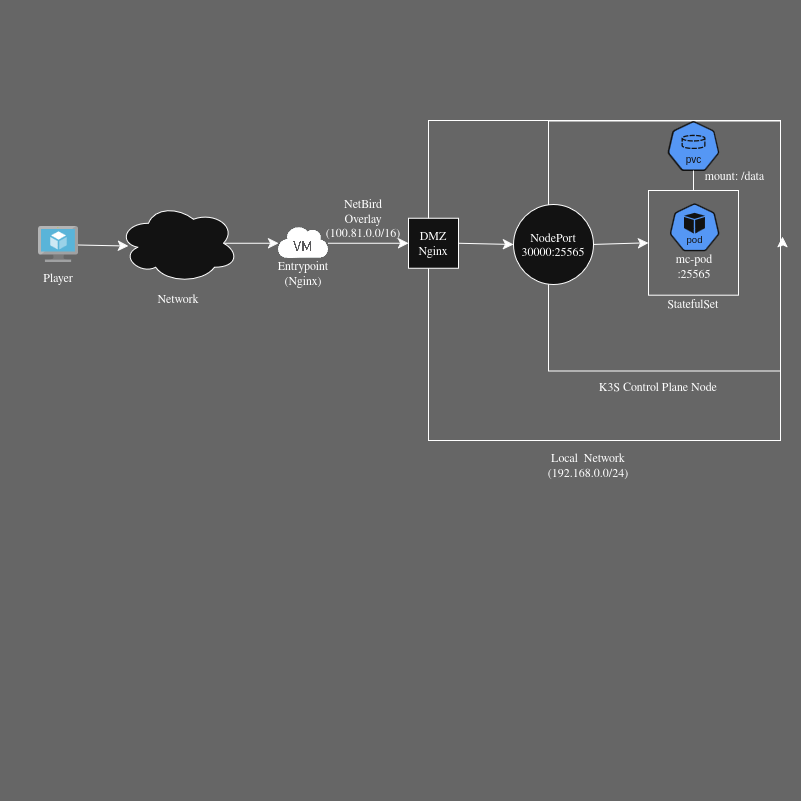

The diagram above was exported from draw.io. Its source (the exported page's mxGraphModel, read from the mxfile embedded in the PNG):
<mxGraphModel dx="1370" dy="865" grid="0" gridSize="10" guides="1" tooltips="1" connect="1" arrows="1" fold="1" page="0" pageScale="1" pageWidth="827" pageHeight="1169" background="light-dark(#FFFFFF,#666666)" math="0" shadow="0">
  <root>
    <mxCell id="0" />
    <mxCell id="1" parent="0" />
    <mxCell id="8UMT2Y68VYFiOPeEHiiN-7" edge="1" parent="1" source="8UMT2Y68VYFiOPeEHiiN-2" style="edgeStyle=none;curved=1;rounded=0;curveGeometry=1;orthogonalLoop=1;jettySize=auto;html=1;fontSize=12;startSize=8;endSize=8;">
      <mxGeometry relative="1" as="geometry">
        <mxPoint x="128" y="245.4999999999999" as="targetPoint" />
      </mxGeometry>
    </mxCell>
    <mxCell id="8UMT2Y68VYFiOPeEHiiN-2" parent="1" style="image;sketch=0;aspect=fixed;html=1;align=center;fontSize=12;image=img/lib/mscae/Virtual_Machine.svg;points=[[0.497,0,0],[0.5,1,0],[0,0.398,0],[1,0.397,0],[0.98,0.014,0],[0.827,1,0],[0.173,1,0],[0.018,0.014,0]];" value="" vertex="1">
      <mxGeometry height="36.8" width="40" x="38" y="225.6" as="geometry" />
    </mxCell>
    <mxCell id="8UMT2Y68VYFiOPeEHiiN-8" parent="1" style="rounded=0;whiteSpace=wrap;html=1;fillColor=none;" value="" vertex="1">
      <mxGeometry height="320" width="352" x="428" y="120" as="geometry" />
    </mxCell>
    <mxCell id="8UMT2Y68VYFiOPeEHiiN-11" edge="1" parent="1" source="8UMT2Y68VYFiOPeEHiiN-9" style="edgeStyle=none;curved=1;rounded=0;curveGeometry=1;orthogonalLoop=1;jettySize=auto;html=1;exitX=0.875;exitY=0.5;exitDx=0;exitDy=0;exitPerimeter=0;entryX=0;entryY=0.5;entryDx=0;entryDy=0;fontSize=12;startSize=8;endSize=8;" target="8UMT2Y68VYFiOPeEHiiN-10">
      <mxGeometry relative="1" as="geometry" />
    </mxCell>
    <mxCell id="8UMT2Y68VYFiOPeEHiiN-9" parent="1" style="ellipse;shape=cloud;whiteSpace=wrap;html=1;perimeter=cloudPerimeter;" value="" vertex="1">
      <mxGeometry height="80" width="120" x="118" y="202.75" as="geometry" />
    </mxCell>
    <mxCell id="8UMT2Y68VYFiOPeEHiiN-19" edge="1" parent="1" source="8UMT2Y68VYFiOPeEHiiN-10" style="curved=1;rounded=0;curveGeometry=1;orthogonalLoop=1;jettySize=auto;html=1;exitX=1;exitY=0.5;exitDx=0;exitDy=0;fontSize=12;startSize=8;endSize=8;">
      <mxGeometry relative="1" as="geometry">
        <mxPoint x="408" y="242.75" as="targetPoint" />
      </mxGeometry>
    </mxCell>
    <mxCell id="8UMT2Y68VYFiOPeEHiiN-10" parent="1" style="shape=image;html=1;verticalAlign=top;verticalLabelPosition=bottom;labelBackgroundColor=#ffffff;imageAspect=0;aspect=fixed;image=https://icons.diagrams.net/assets/cvlt-infrastructure/1/VM_-_virtualized.png" value="" vertex="1">
      <mxGeometry height="31" width="50" x="278" y="227.25" as="geometry" />
    </mxCell>
    <mxCell id="8UMT2Y68VYFiOPeEHiiN-14" parent="1" style="text;html=1;whiteSpace=wrap;strokeColor=none;fillColor=none;align=center;verticalAlign=middle;rounded=0;" value="Entrypoint&lt;br&gt;(Nginx)" vertex="1">
      <mxGeometry height="30" width="60" x="273" y="258.25" as="geometry" />
    </mxCell>
    <mxCell id="8UMT2Y68VYFiOPeEHiiN-15" parent="1" style="text;html=1;whiteSpace=wrap;strokeColor=none;fillColor=none;align=center;verticalAlign=middle;rounded=0;" value="Player" vertex="1">
      <mxGeometry height="30" width="60" x="28" y="262.4" as="geometry" />
    </mxCell>
    <mxCell id="8UMT2Y68VYFiOPeEHiiN-22" parent="1" style="text;html=1;whiteSpace=wrap;strokeColor=none;fillColor=none;align=center;verticalAlign=middle;rounded=0;" value="NetBird Overlay (100.81.0.0/16)" vertex="1">
      <mxGeometry height="30" width="60" x="333" y="202.75" as="geometry" />
    </mxCell>
    <mxCell id="8UMT2Y68VYFiOPeEHiiN-23" parent="1" style="text;html=1;whiteSpace=wrap;strokeColor=none;fillColor=none;align=center;verticalAlign=middle;rounded=0;" value="Network" vertex="1">
      <mxGeometry height="30" width="60" x="148" y="282.75" as="geometry" />
    </mxCell>
    <mxCell id="8UMT2Y68VYFiOPeEHiiN-24" parent="1" style="text;html=1;whiteSpace=wrap;strokeColor=none;fillColor=none;align=center;verticalAlign=middle;rounded=0;" value="Local&amp;nbsp;&amp;nbsp;Network (192.168.0.0/24)" vertex="1">
      <mxGeometry height="30" width="100" x="538" y="450" as="geometry" />
    </mxCell>
    <mxCell id="8UMT2Y68VYFiOPeEHiiN-39" edge="1" parent="1" source="8UMT2Y68VYFiOPeEHiiN-25" style="edgeStyle=none;curved=1;rounded=0;curveGeometry=1;orthogonalLoop=1;jettySize=auto;html=1;exitX=1;exitY=0.5;exitDx=0;exitDy=0;entryX=0;entryY=0.5;entryDx=0;entryDy=0;fontSize=12;startSize=8;endSize=8;" target="8UMT2Y68VYFiOPeEHiiN-38">
      <mxGeometry relative="1" as="geometry" />
    </mxCell>
    <mxCell id="8UMT2Y68VYFiOPeEHiiN-25" parent="1" style="whiteSpace=wrap;html=1;aspect=fixed;fillColor=default;" value="DMZ&lt;br&gt;Nginx" vertex="1">
      <mxGeometry height="50" width="50" x="408" y="217.75" as="geometry" />
    </mxCell>
    <mxCell id="8UMT2Y68VYFiOPeEHiiN-35" edge="1" parent="1" source="8UMT2Y68VYFiOPeEHiiN-24" style="edgeStyle=orthogonalEdgeStyle;curved=1;rounded=0;curveGeometry=1;orthogonalLoop=1;jettySize=auto;html=1;innerLoopWaypoints=1;exitX=0.5;exitY=1;exitDx=0;exitDy=0;fontSize=12;startSize=8;endSize=8;" target="8UMT2Y68VYFiOPeEHiiN-24">
      <mxGeometry relative="1" as="geometry" />
    </mxCell>
    <mxCell id="8UMT2Y68VYFiOPeEHiiN-36" parent="1" style="rounded=0;whiteSpace=wrap;html=1;fillColor=none;" value="" vertex="1">
      <mxGeometry height="250" width="232" x="548" y="120.5" as="geometry" />
    </mxCell>
    <mxCell id="8UMT2Y68VYFiOPeEHiiN-51" edge="1" parent="1" source="8UMT2Y68VYFiOPeEHiiN-38" style="edgeStyle=none;curved=1;rounded=0;curveGeometry=1;orthogonalLoop=1;jettySize=auto;html=1;exitX=1;exitY=0.5;exitDx=0;exitDy=0;entryX=0;entryY=0.5;entryDx=0;entryDy=0;fontSize=12;startSize=8;endSize=8;" target="8UMT2Y68VYFiOPeEHiiN-42">
      <mxGeometry relative="1" as="geometry" />
    </mxCell>
    <mxCell id="8UMT2Y68VYFiOPeEHiiN-38" parent="1" style="ellipse;whiteSpace=wrap;html=1;shapeInside=1;aspect=fixed;fillColor=default;" value="NodePort 30000:25565" vertex="1">
      <mxGeometry height="80" width="80" x="513" y="204" as="geometry" />
    </mxCell>
    <mxCell id="8UMT2Y68VYFiOPeEHiiN-41" parent="1" style="text;html=1;whiteSpace=wrap;strokeColor=none;fillColor=none;align=center;verticalAlign=middle;rounded=0;" value="K3S Control Plane Node" vertex="1">
      <mxGeometry height="30" width="180" x="568" y="370.5" as="geometry" />
    </mxCell>
    <mxCell id="8UMT2Y68VYFiOPeEHiiN-42" parent="1" style="rounded=0;whiteSpace=wrap;html=1;fillColor=none;" value="" vertex="1">
      <mxGeometry height="104.68" width="90" x="648" y="190" as="geometry" />
    </mxCell>
    <mxCell id="8UMT2Y68VYFiOPeEHiiN-50" parent="1" style="text;html=1;whiteSpace=wrap;strokeColor=none;fillColor=none;align=center;verticalAlign=middle;rounded=0;" value="StatefulSet" vertex="1">
      <mxGeometry height="30" width="60" x="663" y="288.25" as="geometry" />
    </mxCell>
    <mxCell id="8UMT2Y68VYFiOPeEHiiN-53" parent="1" style="aspect=fixed;sketch=0;html=1;dashed=0;whitespace=wrap;verticalLabelPosition=bottom;verticalAlign=top;fillColor=#2875E2;strokeColor=#ffffff;points=[[0.005,0.63,0],[0.1,0.2,0],[0.9,0.2,0],[0.5,0,0],[0.995,0.63,0],[0.72,0.99,0],[0.5,1,0],[0.28,0.99,0]];shape=mxgraph.kubernetes.icon2;kubernetesLabel=1;prIcon=pod" value="" vertex="1">
      <mxGeometry height="48" width="50" x="669.04" y="202.75" as="geometry" />
    </mxCell>
    <mxCell id="8UMT2Y68VYFiOPeEHiiN-54" parent="1" style="text;html=1;whiteSpace=wrap;strokeColor=none;fillColor=none;align=center;verticalAlign=middle;rounded=0;" value="mc-pod :25565" vertex="1">
      <mxGeometry height="30" width="60" x="664.04" y="250.75" as="geometry" />
    </mxCell>
    <mxCell id="8UMT2Y68VYFiOPeEHiiN-57" parent="1" style="aspect=fixed;sketch=0;html=1;dashed=0;whitespace=wrap;verticalLabelPosition=bottom;verticalAlign=top;fillColor=#2875E2;strokeColor=#ffffff;points=[[0.005,0.63,0],[0.1,0.2,0],[0.9,0.2,0],[0.5,0,0],[0.995,0.63,0],[0.72,0.99,0],[0.5,1,0],[0.28,0.99,0]];shape=mxgraph.kubernetes.icon2;kubernetesLabel=1;prIcon=pvc" value="" vertex="1">
      <mxGeometry height="50" width="52.08" x="666.96" y="120.5" as="geometry" />
    </mxCell>
    <mxCell id="8UMT2Y68VYFiOPeEHiiN-59" edge="1" parent="1" source="8UMT2Y68VYFiOPeEHiiN-42" style="edgeStyle=none;curved=1;rounded=0;curveGeometry=1;orthogonalLoop=1;jettySize=auto;html=1;exitX=0.5;exitY=0;exitDx=0;exitDy=0;entryX=0.5;entryY=1;entryDx=0;entryDy=0;entryPerimeter=0;fontSize=12;startSize=8;endSize=8;startArrow=none;startFill=0;endArrow=none;endFill=0;" target="8UMT2Y68VYFiOPeEHiiN-57">
      <mxGeometry relative="1" as="geometry" />
    </mxCell>
    <mxCell id="8UMT2Y68VYFiOPeEHiiN-61" parent="1" style="text;html=1;whiteSpace=wrap;strokeColor=none;fillColor=none;align=center;verticalAlign=middle;rounded=0;" value="mount: /data" vertex="1">
      <mxGeometry height="30" width="73" x="698" y="160" as="geometry" />
    </mxCell>
    <mxCell id="Z0YEvT45Q5S-WmsZ0I8L-1" edge="1" parent="1" source="8UMT2Y68VYFiOPeEHiiN-36" style="edgeStyle=orthogonalEdgeStyle;curved=1;rounded=0;curveGeometry=1;orthogonalLoop=1;jettySize=auto;html=1;innerLoopWaypoints=1;exitX=1;exitY=0.5;exitDx=0;exitDy=0;entryX=1.009;entryY=0.463;entryDx=0;entryDy=0;entryPerimeter=0;fontSize=12;startSize=8;endSize=8;" target="8UMT2Y68VYFiOPeEHiiN-36">
      <mxGeometry relative="1" as="geometry" />
    </mxCell>
  </root>
</mxGraphModel>